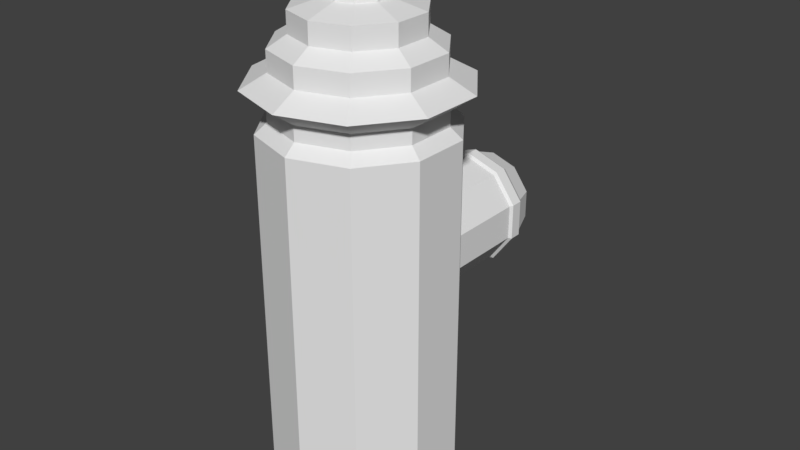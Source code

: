 # Source: firehydrant.blend  (saved by Blender 2.79.0; exported with 4.5.12 LTS)
import bpy
from mathutils import Matrix  # noqa: F401  (used for matrix-valued properties, if any)

bpy.ops.wm.read_factory_settings(use_empty=True)
scene = bpy.context.scene
scene.name = 'Scene'

# ---- collections
col_collection_1 = bpy.data.collections.new('Collection 1'); scene.collection.children.link(col_collection_1)

# ---- world
world_world = bpy.data.worlds.new('World'); scene.world = world_world
world_world.color = (0.05088, 0.05088, 0.05088)
world_world.use_sun_shadow = False
world_world.sun_shadow_jitter_overblur = 0.0
world_world.cycles.sampling_method = 'MANUAL'

# ---- meshes
me_cylinder_001 = bpy.data.meshes.new('Cylinder.001')
me_cylinder_001.from_pydata([(0.0, 1.0, -0.7938), (0.0, 1.0, 0.7546), (0.5878, 0.809, -0.7938), (0.5878, 0.809, 0.7546), (0.9511, 0.309, -0.7938), (0.9511, 0.309, 0.7546), (0.9511, -0.309, -0.7938), (0.9511, -0.309, 0.7546), (0.5878, -0.809, -0.7938), (0.5878, -0.809, 0.7546), (-8.742e-08, -1.0, -0.7938), (-8.742e-08, -1.0, 0.7546), (-0.5878, -0.809, -0.7938), (-0.5878, -0.809, 0.7546), (-0.9511, -0.309, -0.7938), (-0.9511, -0.309, 0.7546), (-0.9511, 0.309, -0.7938), (-0.9511, 0.309, 0.7546), (-0.5878, 0.809, -0.7938), (-0.5878, 0.809, 0.7546), (1.41e-09, 1.05, -0.8401), (0.617, 0.8492, -0.8401), (0.9983, 0.3244, -0.8401), (0.9983, -0.3244, -0.8401), (0.617, -0.8492, -0.8401), (-9.036e-08, -1.05, -0.8401), (-0.617, -0.8492, -0.8401), (-0.9983, -0.3244, -0.8401), (-0.9983, 0.3244, -0.8401), (-0.617, 0.8492, -0.8401), (7.378e-09, 1.05, -1.056), (0.617, 0.8492, -1.056), (0.9983, 0.3244, -1.056), (0.9983, -0.3244, -1.056), (0.617, -0.8492, -1.056), (-8.439e-08, -1.05, -1.056), (-0.617, -0.8492, -1.056), (-0.9983, -0.3244, -1.056), (-0.9983, 0.3244, -1.056), (-0.617, 0.8492, -1.056), (9.533e-09, 0.97, -1.169), (0.5702, 0.7848, -1.169), (0.9226, 0.2998, -1.169), (0.9226, -0.2998, -1.169), (0.5702, -0.7848, -1.169), (-7.527e-08, -0.97, -1.169), (-0.5702, -0.7848, -1.169), (-0.9226, -0.2998, -1.169), (-0.9226, 0.2998, -1.169), (-0.5702, 0.7848, -1.169), (1.303e-08, 0.8024, -1.607), (0.4717, 0.6492, -1.607), (0.7632, 0.248, -1.607), (0.7632, -0.248, -1.607), (0.4717, -0.6492, -1.607), (-5.712e-08, -0.8024, -1.607), (-0.4717, -0.6492, -1.607), (-0.7632, -0.248, -1.607), (-0.7632, 0.248, -1.607), (-0.4717, 0.6492, -1.607), (2.561e-08, 0.2915, -1.607), (0.1713, 0.2358, -1.607), (0.2772, 0.09007, -1.607), (0.2772, -0.09007, -1.607), (0.1713, -0.2358, -1.607), (1.284e-10, -0.2915, -1.607), (-0.1713, -0.2358, -1.607), (-0.2772, -0.09007, -1.607), (-0.2772, 0.09007, -1.607), (-0.1713, 0.2358, -1.607), (3.273e-08, 0.2915, -1.727), (0.1713, 0.2358, -1.727), (0.2772, 0.09007, -1.727), (0.2772, -0.09007, -1.727), (0.1713, -0.2358, -1.727), (7.244e-09, -0.2915, -1.727), (-0.1713, -0.2358, -1.727), (-0.2772, -0.09007, -1.727), (-0.2772, 0.09007, -1.727), (-0.1713, 0.2358, -1.727), (-0.00117, 4.774, 1.742), (-0.00117, 5.081, 1.742), (0.1431, 4.774, 1.789), (0.1431, 5.081, 1.789), (0.2323, 4.774, 1.912), (0.2323, 5.081, 1.912), (0.2323, 4.774, 2.063), (0.2323, 5.081, 2.063), (0.1431, 4.774, 2.186), (0.1431, 5.081, 2.186), (-0.00117, 4.774, 2.233), (-0.00117, 5.081, 2.233), (-0.1455, 4.774, 2.186), (-0.1455, 5.081, 2.186), (-0.2347, 4.774, 2.063), (-0.2347, 5.081, 2.063), (-0.2347, 4.774, 1.912), (-0.2347, 5.081, 1.912), (-0.1455, 4.774, 1.789), (-0.1455, 5.081, 1.789), (-0.00117, 4.612, 1.462), (0.3079, 4.612, 1.562), (0.4989, 4.612, 1.825), (0.4989, 4.612, 2.15), (0.3079, 4.612, 2.413), (-0.00117, 4.612, 2.513), (-0.3102, 4.612, 2.413), (-0.5012, 4.612, 2.15), (-0.5012, 4.612, 1.825), (-0.3102, 4.612, 1.562), (-0.00117, 4.514, 1.462), (0.3079, 4.514, 1.562), (0.4989, 4.514, 1.825), (0.4989, 4.514, 2.15), (0.3079, 4.514, 2.413), (-0.00117, 4.514, 2.513), (-0.3102, 4.514, 2.413), (-0.5012, 4.514, 2.15), (-0.5012, 4.514, 1.825), (-0.3102, 4.514, 1.562), (-0.00117, 4.355, 0.9033), (0.6361, 4.355, 1.11), (1.03, 4.355, 1.652), (1.03, 4.355, 2.323), (0.6361, 4.355, 2.865), (-0.00117, 4.355, 3.072), (-0.6384, 4.355, 2.865), (-1.032, 4.355, 2.323), (-1.032, 4.355, 1.652), (-0.6384, 4.355, 1.11), (-0.00117, 3.988, 0.9033), (0.6361, 3.988, 1.11), (1.03, 3.988, 1.652), (1.03, 3.988, 2.323), (0.6361, 3.988, 2.865), (-0.00117, 3.988, 3.072), (-0.6384, 3.988, 2.865), (-1.032, 3.988, 2.323), (-1.032, 3.988, 1.652), (-0.6384, 3.988, 1.11), (-0.00117, 3.786, 0.5789), (0.8268, 3.786, 0.8479), (1.338, 3.786, 1.552), (1.338, 3.786, 2.423), (0.8268, 3.786, 3.127), (-0.00117, 3.786, 3.396), (-0.8291, 3.786, 3.127), (-1.341, 3.786, 2.423), (-1.341, 3.786, 1.552), (-0.8291, 3.786, 0.8479), (-0.00117, 3.426, 0.5789), (0.8268, 3.426, 0.8479), (1.338, 3.426, 1.552), (1.338, 3.426, 2.423), (0.8268, 3.426, 3.127), (-0.00117, 3.426, 3.396), (-0.8291, 3.426, 3.127), (-1.341, 3.426, 2.423), (-1.341, 3.426, 1.552), (-0.8291, 3.426, 0.8479), (-0.00117, 3.182, 0.1357), (1.087, 3.182, 0.4894), (1.76, 3.182, 1.415), (1.76, 3.182, 2.56), (1.087, 3.182, 3.486), (-0.00117, 3.182, 3.839), (-1.09, 3.182, 3.486), (-1.762, 3.182, 2.56), (-1.762, 3.182, 1.415), (-1.09, 3.182, 0.4894), (-0.00117, 2.905, 0.5373), (0.8512, 2.905, 0.8143), (1.378, 2.905, 1.539), (1.378, 2.905, 2.436), (0.8512, 2.905, 3.161), (-0.00117, 2.905, 3.438), (-0.8535, 2.905, 3.161), (-1.38, 2.905, 2.436), (-1.38, 2.905, 1.539), (-0.8535, 2.905, 0.8143), (-0.00117, 2.643, 0.5373), (0.8512, 2.643, 0.8143), (1.378, 2.643, 1.539), (1.378, 2.643, 2.436), (0.8512, 2.643, 3.161), (-0.00117, 2.643, 3.438), (-0.8535, 2.643, 3.161), (-1.38, 2.643, 2.436), (-1.38, 2.643, 1.539), (-0.8535, 2.643, 0.8143), (-0.00117, 2.465, 0.3317), (0.9721, 2.465, 0.6479), (1.574, 2.465, 1.476), (1.574, 2.465, 2.499), (0.9721, 2.465, 3.327), (-0.00117, 2.465, 3.643), (-0.9744, 2.465, 3.327), (-1.576, 2.465, 2.499), (-1.576, 2.465, 1.476), (-0.9744, 2.465, 0.6479), (-0.001169, -4.351, 0.3317), (0.9721, -4.351, 0.6479), (1.574, -4.351, 1.476), (1.574, -4.351, 2.499), (0.9721, -4.351, 3.327), (-0.001169, -4.351, 3.643), (-0.9744, -4.351, 3.327), (-1.576, -4.351, 2.499), (-1.576, -4.351, 1.476), (-0.9744, -4.351, 0.6479)], [], [(1, 2, 0), (3, 4, 2), (5, 6, 4), (6, 9, 8), (9, 10, 8), (11, 12, 10), (13, 14, 12), (15, 16, 14), (17, 7, 5), (17, 18, 16), (19, 0, 18), (4, 21, 2), (29, 38, 28), (0, 29, 18), (16, 29, 28), (16, 27, 14), (14, 26, 12), (12, 25, 10), (8, 25, 24), (8, 23, 6), (2, 20, 0), (4, 23, 22), (35, 46, 45), (26, 35, 25), (23, 32, 22), (20, 39, 29), (27, 36, 26), (24, 33, 23), (21, 30, 20), (28, 37, 27), (25, 34, 24), (22, 31, 21), (43, 52, 42), (32, 43, 42), (30, 49, 39), (37, 46, 36), (33, 44, 43), (31, 40, 30), (37, 48, 47), (34, 45, 44), (32, 41, 31), (38, 49, 48), (56, 67, 66), (40, 59, 49), (47, 56, 46), (44, 53, 43), (41, 50, 40), (48, 57, 47), (45, 54, 44), (42, 51, 41), (49, 58, 48), (46, 55, 45), (64, 73, 63), (54, 63, 53), (50, 61, 60), (57, 68, 67), (54, 65, 64), (52, 61, 51), (59, 68, 58), (56, 65, 55), (53, 62, 52), (50, 69, 59), (73, 77, 79), (61, 70, 60), (68, 77, 67), (65, 74, 64), (62, 71, 61), (69, 78, 68), (66, 75, 65), (63, 72, 62), (60, 79, 69), (67, 76, 66), (81, 82, 80), (83, 84, 82), (85, 86, 84), (87, 88, 86), (89, 90, 88), (91, 92, 90), (93, 94, 92), (95, 96, 94), (93, 89, 85), (97, 98, 96), (99, 80, 98), (84, 101, 82), (108, 119, 118), (80, 109, 98), (96, 109, 108), (96, 107, 94), (92, 107, 106), (90, 106, 105), (90, 104, 88), (86, 104, 103), (82, 100, 80), (86, 102, 84), (116, 125, 115), (106, 115, 105), (103, 112, 102), (100, 119, 109), (107, 116, 106), (104, 113, 103), (101, 110, 100), (108, 117, 107), (105, 114, 104), (102, 111, 101), (123, 132, 122), (113, 122, 112), (119, 120, 129), (117, 126, 116), (114, 123, 113), (111, 120, 110), (117, 128, 127), (114, 125, 124), (112, 121, 111), (118, 129, 128), (136, 147, 146), (129, 130, 139), (126, 137, 136), (124, 133, 123), (121, 130, 120), (128, 137, 127), (125, 134, 124), (122, 131, 121), (128, 139, 138), (126, 135, 125), (144, 153, 143), (134, 143, 133), (130, 141, 140), (138, 147, 137), (135, 144, 134), (132, 141, 131), (139, 148, 138), (136, 145, 135), (133, 142, 132), (130, 149, 139), (151, 160, 150), (141, 150, 140), (147, 158, 157), (145, 154, 144), (142, 151, 141), (149, 158, 148), (146, 155, 145), (143, 152, 142), (140, 159, 149), (147, 156, 146), (168, 177, 167), (157, 168, 167), (155, 164, 154), (152, 161, 151), (158, 169, 168), (155, 166, 165), (153, 162, 152), (150, 169, 159), (156, 167, 166), (154, 163, 153), (175, 184, 174), (165, 174, 164), (162, 171, 161), (168, 179, 178), (166, 175, 165), (163, 172, 162), (160, 179, 169), (167, 176, 166), (163, 174, 173), (161, 170, 160), (181, 192, 191), (172, 181, 171), (179, 188, 178), (176, 185, 175), (173, 182, 172), (170, 189, 179), (177, 186, 176), (174, 183, 173), (171, 180, 170), (178, 187, 177), (196, 205, 195), (189, 198, 188), (186, 195, 185), (183, 192, 182), (180, 199, 189), (186, 197, 196), (184, 193, 183), (181, 190, 180), (188, 197, 187), (185, 194, 184), (203, 207, 209), (193, 202, 192), (190, 209, 199), (197, 206, 196), (194, 203, 193), (191, 200, 190), (198, 207, 197), (195, 204, 194), (192, 201, 191), (199, 208, 198), (1, 3, 2), (3, 5, 4), (5, 7, 6), (6, 7, 9), (9, 11, 10), (11, 13, 12), (13, 15, 14), (15, 17, 16), (5, 3, 17), (1, 19, 17), (17, 15, 13), (13, 11, 17), (9, 7, 17), (3, 1, 17), (17, 11, 9), (17, 19, 18), (19, 1, 0), (4, 22, 21), (29, 39, 38), (0, 20, 29), (16, 18, 29), (16, 28, 27), (14, 27, 26), (12, 26, 25), (8, 10, 25), (8, 24, 23), (2, 21, 20), (4, 6, 23), (35, 36, 46), (26, 36, 35), (23, 33, 32), (20, 30, 39), (27, 37, 36), (24, 34, 33), (21, 31, 30), (28, 38, 37), (25, 35, 34), (22, 32, 31), (43, 53, 52), (32, 33, 43), (30, 40, 49), (37, 47, 46), (33, 34, 44), (31, 41, 40), (37, 38, 48), (34, 35, 45), (32, 42, 41), (38, 39, 49), (56, 57, 67), (40, 50, 59), (47, 57, 56), (44, 54, 53), (41, 51, 50), (48, 58, 57), (45, 55, 54), (42, 52, 51), (49, 59, 58), (46, 56, 55), (64, 74, 73), (54, 64, 63), (50, 51, 61), (57, 58, 68), (54, 55, 65), (52, 62, 61), (59, 69, 68), (56, 66, 65), (53, 63, 62), (50, 60, 69), (79, 70, 71), (71, 72, 73), (73, 74, 77), (75, 76, 77), (77, 78, 79), (79, 71, 73), (74, 75, 77), (61, 71, 70), (68, 78, 77), (65, 75, 74), (62, 72, 71), (69, 79, 78), (66, 76, 75), (63, 73, 72), (60, 70, 79), (67, 77, 76), (81, 83, 82), (83, 85, 84), (85, 87, 86), (87, 89, 88), (89, 91, 90), (91, 93, 92), (93, 95, 94), (95, 97, 96), (85, 83, 81), (81, 99, 85), (97, 95, 93), (93, 91, 89), (89, 87, 85), (85, 99, 97), (97, 93, 85), (97, 99, 98), (99, 81, 80), (84, 102, 101), (108, 109, 119), (80, 100, 109), (96, 98, 109), (96, 108, 107), (92, 94, 107), (90, 92, 106), (90, 105, 104), (86, 88, 104), (82, 101, 100), (86, 103, 102), (116, 126, 125), (106, 116, 115), (103, 113, 112), (100, 110, 119), (107, 117, 116), (104, 114, 113), (101, 111, 110), (108, 118, 117), (105, 115, 114), (102, 112, 111), (123, 133, 132), (113, 123, 122), (119, 110, 120), (117, 127, 126), (114, 124, 123), (111, 121, 120), (117, 118, 128), (114, 115, 125), (112, 122, 121), (118, 119, 129), (136, 137, 147), (129, 120, 130), (126, 127, 137), (124, 134, 133), (121, 131, 130), (128, 138, 137), (125, 135, 134), (122, 132, 131), (128, 129, 139), (126, 136, 135), (144, 154, 153), (134, 144, 143), (130, 131, 141), (138, 148, 147), (135, 145, 144), (132, 142, 141), (139, 149, 148), (136, 146, 145), (133, 143, 142), (130, 140, 149), (151, 161, 160), (141, 151, 150), (147, 148, 158), (145, 155, 154), (142, 152, 151), (149, 159, 158), (146, 156, 155), (143, 153, 152), (140, 150, 159), (147, 157, 156), (168, 178, 177), (157, 158, 168), (155, 165, 164), (152, 162, 161), (158, 159, 169), (155, 156, 166), (153, 163, 162), (150, 160, 169), (156, 157, 167), (154, 164, 163), (175, 185, 184), (165, 175, 174), (162, 172, 171), (168, 169, 179), (166, 176, 175), (163, 173, 172), (160, 170, 179), (167, 177, 176), (163, 164, 174), (161, 171, 170), (181, 182, 192), (172, 182, 181), (179, 189, 188), (176, 186, 185), (173, 183, 182), (170, 180, 189), (177, 187, 186), (174, 184, 183), (171, 181, 180), (178, 188, 187), (196, 206, 205), (189, 199, 198), (186, 196, 195), (183, 193, 192), (180, 190, 199), (186, 187, 197), (184, 194, 193), (181, 191, 190), (188, 198, 197), (185, 195, 194), (209, 200, 203), (201, 202, 203), (203, 204, 205), (205, 206, 207), (207, 208, 209), (200, 201, 203), (203, 205, 207), (193, 203, 202), (190, 200, 209), (197, 207, 206), (194, 204, 203), (191, 201, 200), (198, 208, 207), (195, 205, 204), (192, 202, 201), (199, 209, 208)])
_uv = me_cylinder_001.uv_layers.new(name='UVMap')
_uv.uv.foreach_set('vector', [0.869, 0.7192, 0.9071, 0.8199, 0.869, 0.8197, 0.2662, 0.8489, 0.3657, 0.8164, 0.3665, 0.8489, 0.2654, 0.8164, 0.3657, 0.7763, 0.3657, 0.8164, 0.3657, 0.7763, 0.2662, 0.7439, 0.3665, 0.7439, 0.2122, 0.8448, 0.174, 0.7456, 0.2122, 0.7446, 0.174, 0.8458, 0.1359, 0.7446, 0.174, 0.7456, 0.392, 0.8489, 0.4915, 0.8164, 0.4923, 0.8489, 0.3912, 0.8164, 0.4915, 0.7763, 0.4915, 0.8164, 0.8089, 0.4795, 0.8089, 0.6094, 0.7708, 0.597, 0.3912, 0.7763, 0.4923, 0.7439, 0.4915, 0.7763, 0.8309, 0.7194, 0.869, 0.8197, 0.8309, 0.8199, 0.8032, 0.7673, 0.8062, 0.8084, 0.8032, 0.8074, 0.8809, 0.9549, 0.8677, 0.9208, 0.8817, 0.9208, 0.7796, 0.8399, 0.7415, 0.8555, 0.7415, 0.8523, 0.7034, 0.8399, 0.7415, 0.8555, 0.7015, 0.8425, 0.7034, 0.8399, 0.6767, 0.8084, 0.6798, 0.8074, 0.6798, 0.8074, 0.6767, 0.7663, 0.6798, 0.7673, 0.6798, 0.7673, 0.7015, 0.7322, 0.7034, 0.7348, 0.7415, 0.7224, 0.7015, 0.7322, 0.7415, 0.7192, 0.7415, 0.7224, 0.7815, 0.7322, 0.7796, 0.7348, 0.8032, 0.8074, 0.7815, 0.8425, 0.7796, 0.8399, 0.8032, 0.7673, 0.7815, 0.7322, 0.8062, 0.7663, 0.0263, 0.9135, 0.03494, 0.8765, 0.03397, 0.9135, 0.01336, 0.8735, 0.0263, 0.9135, 0.01232, 0.9135, 0.9461, 0.5557, 0.932, 0.5136, 0.9461, 0.5136, 0.2654, 0.9136, 0.2796, 0.9537, 0.2656, 0.9537, 0.8817, 0.8787, 0.8668, 0.8446, 0.8809, 0.8446, 0.9452, 0.5898, 0.932, 0.5557, 0.9461, 0.5557, 0.2656, 0.8736, 0.2794, 0.9136, 0.2654, 0.9136, 0.8817, 0.9208, 0.8677, 0.8787, 0.8817, 0.8787, 0.01232, 0.9135, 0.02735, 0.9536, 0.01336, 0.9536, 0.9461, 0.5136, 0.9312, 0.4795, 0.9452, 0.4795, 0.9246, 0.5541, 0.8959, 0.5186, 0.9246, 0.5152, 0.932, 0.5136, 0.9246, 0.5541, 0.9246, 0.5152, 0.2794, 0.9136, 0.287, 0.9507, 0.2796, 0.9537, 0.8677, 0.8787, 0.8595, 0.8488, 0.8668, 0.8446, 0.932, 0.5557, 0.9238, 0.5856, 0.9246, 0.5541, 0.2796, 0.8736, 0.2868, 0.9136, 0.2794, 0.9136, 0.8677, 0.8787, 0.8602, 0.9192, 0.8602, 0.8803, 0.02735, 0.9536, 0.03397, 0.9135, 0.03494, 0.9505, 0.932, 0.5136, 0.9238, 0.4837, 0.9312, 0.4795, 0.8677, 0.9208, 0.8595, 0.9507, 0.8602, 0.9192, 0.06181, 0.8488, 0.0507, 0.812, 0.06181, 0.8156, 0.2868, 0.9136, 0.3156, 0.9443, 0.287, 0.9507, 0.8602, 0.8803, 0.8309, 0.8576, 0.8595, 0.8488, 0.9238, 0.5856, 0.8959, 0.5508, 0.9246, 0.5541, 0.287, 0.8766, 0.3154, 0.9136, 0.2868, 0.9136, 0.8602, 0.9192, 0.8315, 0.8836, 0.8602, 0.8803, 0.03397, 0.9135, 0.06394, 0.9441, 0.03494, 0.9505, 0.9246, 0.5152, 0.8952, 0.4925, 0.9238, 0.4837, 0.8595, 0.9507, 0.8315, 0.9158, 0.8602, 0.9192, 0.03494, 0.8765, 0.06315, 0.9135, 0.03397, 0.9135, 0.6387, 0.8846, 0.6463, 0.8941, 0.6385, 0.8941, 0.1113, 0.8128, 0.07978, 0.7908, 0.1113, 0.7806, 0.03122, 0.7545, 0.06181, 0.7778, 0.0507, 0.7814, 0.03122, 0.8388, 0.04383, 0.8025, 0.0507, 0.812, 0.1113, 0.8128, 0.07292, 0.812, 0.07978, 0.8025, 0.09239, 0.7545, 0.06181, 0.7778, 0.06181, 0.7446, 0.01232, 0.7806, 0.04383, 0.8025, 0.01232, 0.8128, 0.06181, 0.8488, 0.07292, 0.812, 0.09239, 0.8388, 0.1113, 0.7806, 0.07292, 0.7814, 0.09239, 0.7545, 0.03122, 0.7545, 0.04383, 0.7908, 0.01232, 0.7806, 0.7472, 0.6588, 0.7763, 0.6377, 0.7832, 0.6588, 0.5262, 0.9573, 0.5185, 0.9462, 0.5262, 0.9462, 0.9317, 0.9012, 0.9395, 0.9129, 0.9317, 0.9129, 0.9469, 0.2004, 0.9388, 0.1892, 0.9466, 0.1892, 0.6385, 0.9058, 0.6465, 0.9152, 0.6387, 0.9152, 0.932, 0.8917, 0.9395, 0.9012, 0.9317, 0.9012, 0.9466, 0.2115, 0.9391, 0.2004, 0.9469, 0.2004, 0.6385, 0.8941, 0.6463, 0.9058, 0.6385, 0.9058, 0.5262, 0.9462, 0.5184, 0.9351, 0.5262, 0.9351, 0.9317, 0.9129, 0.9397, 0.9224, 0.932, 0.9224, 0.9341, 0.634, 0.9435, 0.654, 0.9341, 0.654, 0.5829, 0.8846, 0.5629, 0.8928, 0.5629, 0.8846, 0.5829, 0.8928, 0.5629, 0.9026, 0.5629, 0.8928, 0.5829, 0.9026, 0.5629, 0.9104, 0.5629, 0.9026, 0.9089, 0.4245, 0.9183, 0.4444, 0.9089, 0.4444, 0.9183, 0.4245, 0.9277, 0.4444, 0.9183, 0.4444, 0.5383, 0.8846, 0.5184, 0.8924, 0.5184, 0.8846, 0.5383, 0.8924, 0.5184, 0.9022, 0.5184, 0.8924, 0.8381, 0.6549, 0.823, 0.6659, 0.8078, 0.6549, 0.5383, 0.9022, 0.5184, 0.9104, 0.5184, 0.9022, 0.9247, 0.634, 0.9341, 0.654, 0.9247, 0.654, 0.1532, 0.8999, 0.1483, 0.877, 0.159, 0.8919, 0.8691, 0.6718, 0.8627, 0.6892, 0.8627, 0.6718, 0.1684, 0.8889, 0.1884, 0.877, 0.1777, 0.8919, 0.1835, 0.8999, 0.1884, 0.877, 0.2008, 0.894, 0.1835, 0.8999, 0.2008, 0.9151, 0.1835, 0.9097, 0.1777, 0.9177, 0.2008, 0.9151, 0.1884, 0.9322, 0.1684, 0.9207, 0.1884, 0.9322, 0.1684, 0.9387, 0.1684, 0.9207, 0.1483, 0.9322, 0.159, 0.9177, 0.1532, 0.9097, 0.1483, 0.9322, 0.1359, 0.9151, 0.159, 0.8919, 0.1684, 0.8705, 0.1684, 0.8889, 0.1532, 0.9097, 0.1359, 0.894, 0.1532, 0.8999, 0.5527, 0.7789, 0.5439, 0.7326, 0.5651, 0.7618, 0.2318, 0.9106, 0.2254, 0.8905, 0.2318, 0.8905, 0.8937, 0.6507, 0.9001, 0.6718, 0.8937, 0.6718, 0.6139, 0.9047, 0.6075, 0.8846, 0.6139, 0.8846, 0.8691, 0.6507, 0.8627, 0.634, 0.8691, 0.634, 0.8937, 0.634, 0.9001, 0.6507, 0.8937, 0.6507, 0.6139, 0.9247, 0.6075, 0.9047, 0.6139, 0.9047, 0.8691, 0.6718, 0.8627, 0.6507, 0.8691, 0.6507, 0.2318, 0.8905, 0.2254, 0.8705, 0.2318, 0.8705, 0.8937, 0.6718, 0.9001, 0.6892, 0.8937, 0.6892, 0.3912, 0.9079, 0.4149, 0.9513, 0.3912, 0.9513, 0.6052, 0.7618, 0.6521, 0.7678, 0.6176, 0.7789, 0.5851, 0.8235, 0.6266, 0.8465, 0.5853, 0.8599, 0.5527, 0.8, 0.5184, 0.7678, 0.5527, 0.7789, 0.5851, 0.7553, 0.6266, 0.7326, 0.6052, 0.7618, 0.6176, 0.7999, 0.6266, 0.8465, 0.6052, 0.817, 0.5527, 0.8, 0.5439, 0.8465, 0.5184, 0.8113, 0.5851, 0.7553, 0.5439, 0.7326, 0.5853, 0.7192, 0.6176, 0.7789, 0.6521, 0.8113, 0.6176, 0.7999, 0.5651, 0.817, 0.5853, 0.8599, 0.5439, 0.8465, 0.7973, 0.414, 0.8511, 0.4174, 0.7974, 0.4348, 0.7731, 0.9629, 0.7969, 0.9215, 0.7969, 0.9629, 0.3402, 0.9874, 0.3639, 0.9531, 0.3639, 0.9874, 0.3912, 0.8736, 0.4149, 0.9079, 0.3912, 0.9079, 0.7731, 0.8802, 0.7969, 0.9215, 0.7731, 0.9215, 0.3402, 0.9096, 0.3639, 0.9531, 0.3402, 0.9531, 0.7485, 0.9215, 0.7247, 0.8802, 0.7485, 0.8802, 0.3912, 0.9513, 0.4149, 0.9874, 0.3912, 0.9874, 0.3402, 0.9096, 0.3639, 0.8736, 0.3639, 0.9096, 0.7485, 0.9629, 0.7247, 0.9215, 0.7485, 0.9215, 0.9323, 0.3998, 0.9089, 0.3553, 0.9323, 0.3553, 0.7304, 0.3653, 0.7106, 0.3151, 0.7304, 0.3218, 0.8386, 0.2867, 0.7974, 0.2519, 0.8511, 0.2694, 0.8641, 0.3653, 0.8511, 0.4174, 0.8386, 0.4005, 0.756, 0.4005, 0.7106, 0.3716, 0.7304, 0.3653, 0.756, 0.2866, 0.7974, 0.2519, 0.7973, 0.2732, 0.8641, 0.3218, 0.8843, 0.3717, 0.8641, 0.3653, 0.7973, 0.414, 0.7437, 0.4173, 0.756, 0.4005, 0.7304, 0.3218, 0.7437, 0.2694, 0.756, 0.2866, 0.8386, 0.2867, 0.8843, 0.3151, 0.8641, 0.3218, 0.07283, 0.5261, 0.1265, 0.4795, 0.1265, 0.5086, 0.7001, 0.9877, 0.6767, 0.9339, 0.7001, 0.9339, 0.9317, 0.8225, 0.9551, 0.766, 0.9551, 0.8225, 0.4629, 0.9273, 0.4395, 0.8736, 0.4629, 0.8736, 0.9323, 0.2988, 0.9089, 0.2519, 0.9323, 0.2519, 0.9317, 0.7192, 0.9551, 0.766, 0.9317, 0.766, 0.4629, 0.9811, 0.4395, 0.9273, 0.4629, 0.9273, 0.9323, 0.3553, 0.9089, 0.2988, 0.9323, 0.2988, 0.7001, 0.9339, 0.6767, 0.8802, 0.7001, 0.8802, 0.9317, 0.8225, 0.9551, 0.8671, 0.9317, 0.8671, 0.2654, 0.5623, 0.2901, 0.6298, 0.2654, 0.6364, 0.2134, 0.6283, 0.2407, 0.5626, 0.2407, 0.6369, 0.1265, 0.6915, 0.05594, 0.697, 0.07283, 0.674, 0.03965, 0.5718, 0.05594, 0.5025, 0.07283, 0.5261, 0.2134, 0.5718, 0.1971, 0.5025, 0.2407, 0.5626, 0.1265, 0.6915, 0.1971, 0.697, 0.1265, 0.7199, 0.03965, 0.6283, 0.01232, 0.5626, 0.03965, 0.5718, 0.1265, 0.5086, 0.1971, 0.5025, 0.1802, 0.5261, 0.1802, 0.674, 0.2407, 0.6369, 0.1971, 0.697, 0.07283, 0.674, 0.01232, 0.6369, 0.03965, 0.6283, 0.1056, 0.9288, 0.08858, 0.8735, 0.1056, 0.8735, 0.3796, 0.7192, 0.4348, 0.6767, 0.4501, 0.6963, 0.4938, 0.5623, 0.4348, 0.5249, 0.4501, 0.5024, 0.2654, 0.5623, 0.3243, 0.5249, 0.2901, 0.5718, 0.309, 0.6963, 0.3796, 0.6946, 0.3796, 0.7192, 0.4938, 0.6364, 0.469, 0.5718, 0.4938, 0.5623, 0.3796, 0.4795, 0.3243, 0.5249, 0.309, 0.5024, 0.2654, 0.6364, 0.3243, 0.6767, 0.309, 0.6963, 0.4938, 0.6364, 0.4348, 0.6767, 0.469, 0.6298, 0.4501, 0.5024, 0.3796, 0.507, 0.3796, 0.4795, 0.6755, 0.5109, 0.6205, 0.4795, 0.6836, 0.5001, 0.9739, 0.3002, 0.9569, 0.2519, 0.9739, 0.2519, 0.9388, 0.01234, 0.9558, 0.06056, 0.9388, 0.06056, 0.1056, 0.9841, 0.08858, 0.9288, 0.1056, 0.9288, 0.9739, 0.3583, 0.9569, 0.3002, 0.9739, 0.3002, 0.9877, 0.5349, 0.9707, 0.4795, 0.9877, 0.4795, 0.9388, 0.1187, 0.9558, 0.1646, 0.9388, 0.1646, 0.9739, 0.4042, 0.9569, 0.3583, 0.9739, 0.3583, 0.9877, 0.5902, 0.9707, 0.5349, 0.9877, 0.5349, 0.9388, 0.06056, 0.9558, 0.1187, 0.9388, 0.1187, 0.5351, 0.01234, 0.472, 0.4549, 0.472, 0.01234, 0.7097, 0.6162, 0.6836, 0.674, 0.6755, 0.6633, 0.565, 0.6632, 0.5184, 0.6202, 0.5309, 0.6162, 0.565, 0.5109, 0.6205, 0.4795, 0.6203, 0.4929, 0.7097, 0.558, 0.7226, 0.6202, 0.7097, 0.6162, 0.565, 0.6632, 0.6205, 0.6945, 0.5574, 0.674, 0.5309, 0.558, 0.5574, 0.5, 0.565, 0.5109, 0.6755, 0.5109, 0.7226, 0.5538, 0.7097, 0.558, 0.6755, 0.6633, 0.6205, 0.6945, 0.6203, 0.6812, 0.5309, 0.6162, 0.5184, 0.5538, 0.5309, 0.558, 0.7495, 0.2069, 0.8124, 0.01234, 0.9142, 0.0864, 0.2629, 0.4549, 0.3292, 0.01234, 0.3292, 0.4549, 0.6228, 0.01234, 0.5597, 0.4549, 0.5597, 0.01234, 0.06463, 0.01234, 0.01232, 0.4549, 0.01232, 0.01234, 0.2106, 0.4549, 0.2629, 0.01234, 0.2629, 0.4549, 0.6859, 0.01234, 0.6228, 0.4549, 0.6228, 0.01234, 0.131, 0.01234, 0.06463, 0.4549, 0.06463, 0.01234, 0.472, 0.01234, 0.4089, 0.4549, 0.4089, 0.01234, 0.3292, 0.4549, 0.3842, 0.01234, 0.3842, 0.4549, 0.1859, 0.01234, 0.131, 0.4549, 0.131, 0.01234, 0.869, 0.7192, 0.9071, 0.7194, 0.9071, 0.8199, 0.2662, 0.8489, 0.2654, 0.8164, 0.3657, 0.8164, 0.2654, 0.8164, 0.2654, 0.7763, 0.3657, 0.7763, 0.3657, 0.7763, 0.2654, 0.7763, 0.2662, 0.7439, 0.2122, 0.8448, 0.174, 0.8458, 0.174, 0.7456, 0.174, 0.8458, 0.1359, 0.8448, 0.1359, 0.7446, 0.392, 0.8489, 0.3912, 0.8164, 0.4915, 0.8164, 0.3912, 0.8164, 0.3912, 0.7763, 0.4915, 0.7763, 0.7708, 0.597, 0.7472, 0.5645, 0.8089, 0.4795, 0.7472, 0.5244, 0.7708, 0.4919, 0.8089, 0.4795, 0.8089, 0.4795, 0.847, 0.4919, 0.8706, 0.5244, 0.8706, 0.5244, 0.8706, 0.5645, 0.8089, 0.4795, 0.847, 0.597, 0.8089, 0.6094, 0.8089, 0.4795, 0.7472, 0.5645, 0.7472, 0.5244, 0.8089, 0.4795, 0.8089, 0.4795, 0.8706, 0.5645, 0.847, 0.597, 0.3912, 0.7763, 0.392, 0.7439, 0.4923, 0.7439, 0.8309, 0.7194, 0.869, 0.7192, 0.869, 0.8197, 0.8032, 0.7673, 0.8062, 0.7663, 0.8062, 0.8084, 0.8809, 0.9549, 0.8668, 0.9549, 0.8677, 0.9208, 0.7796, 0.8399, 0.7815, 0.8425, 0.7415, 0.8555, 0.7034, 0.8399, 0.7415, 0.8523, 0.7415, 0.8555, 0.7034, 0.8399, 0.7015, 0.8425, 0.6767, 0.8084, 0.6798, 0.8074, 0.6767, 0.8084, 0.6767, 0.7663, 0.6798, 0.7673, 0.6767, 0.7663, 0.7015, 0.7322, 0.7415, 0.7224, 0.7034, 0.7348, 0.7015, 0.7322, 0.7415, 0.7224, 0.7415, 0.7192, 0.7815, 0.7322, 0.8032, 0.8074, 0.8062, 0.8084, 0.7815, 0.8425, 0.8032, 0.7673, 0.7796, 0.7348, 0.7815, 0.7322, 0.0263, 0.9135, 0.02735, 0.8735, 0.03494, 0.8765, 0.01336, 0.8735, 0.02735, 0.8735, 0.0263, 0.9135, 0.9461, 0.5557, 0.932, 0.5557, 0.932, 0.5136, 0.2654, 0.9136, 0.2794, 0.9136, 0.2796, 0.9537, 0.8817, 0.8787, 0.8677, 0.8787, 0.8668, 0.8446, 0.9452, 0.5898, 0.9312, 0.5898, 0.932, 0.5557, 0.2656, 0.8736, 0.2796, 0.8736, 0.2794, 0.9136, 0.8817, 0.9208, 0.8677, 0.9208, 0.8677, 0.8787, 0.01232, 0.9135, 0.0263, 0.9135, 0.02735, 0.9536, 0.9461, 0.5136, 0.932, 0.5136, 0.9312, 0.4795, 0.9246, 0.5541, 0.8959, 0.5508, 0.8959, 0.5186, 0.932, 0.5136, 0.932, 0.5557, 0.9246, 0.5541, 0.2794, 0.9136, 0.2868, 0.9136, 0.287, 0.9507, 0.8677, 0.8787, 0.8602, 0.8803, 0.8595, 0.8488, 0.932, 0.5557, 0.9312, 0.5898, 0.9238, 0.5856, 0.2796, 0.8736, 0.287, 0.8766, 0.2868, 0.9136, 0.8677, 0.8787, 0.8677, 0.9208, 0.8602, 0.9192, 0.02735, 0.9536, 0.0263, 0.9135, 0.03397, 0.9135, 0.932, 0.5136, 0.9246, 0.5152, 0.9238, 0.4837, 0.8677, 0.9208, 0.8668, 0.9549, 0.8595, 0.9507, 0.06181, 0.8488, 0.03122, 0.8388, 0.0507, 0.812, 0.2868, 0.9136, 0.3154, 0.9136, 0.3156, 0.9443, 0.8602, 0.8803, 0.8315, 0.8836, 0.8309, 0.8576, 0.9238, 0.5856, 0.8952, 0.5768, 0.8959, 0.5508, 0.287, 0.8766, 0.3156, 0.883, 0.3154, 0.9136, 0.8602, 0.9192, 0.8315, 0.9158, 0.8315, 0.8836, 0.03397, 0.9135, 0.06315, 0.9135, 0.06394, 0.9441, 0.9246, 0.5152, 0.8959, 0.5186, 0.8952, 0.4925, 0.8595, 0.9507, 0.8309, 0.9419, 0.8315, 0.9158, 0.03494, 0.8765, 0.06394, 0.8829, 0.06315, 0.9135, 0.6387, 0.8846, 0.6465, 0.8846, 0.6463, 0.8941, 0.1113, 0.8128, 0.07978, 0.8025, 0.07978, 0.7908, 0.03122, 0.7545, 0.06181, 0.7446, 0.06181, 0.7778, 0.03122, 0.8388, 0.01232, 0.8128, 0.04383, 0.8025, 0.1113, 0.8128, 0.09239, 0.8388, 0.07292, 0.812, 0.09239, 0.7545, 0.07292, 0.7814, 0.06181, 0.7778, 0.01232, 0.7806, 0.04383, 0.7908, 0.04383, 0.8025, 0.06181, 0.8488, 0.06181, 0.8156, 0.07292, 0.812, 0.1113, 0.7806, 0.07978, 0.7908, 0.07292, 0.7814, 0.03122, 0.7545, 0.0507, 0.7814, 0.04383, 0.7908, 0.7832, 0.6588, 0.7763, 0.6683, 0.7652, 0.6719, 0.7652, 0.6719, 0.7541, 0.6683, 0.7472, 0.6588, 0.7472, 0.6588, 0.7472, 0.6471, 0.7763, 0.6377, 0.7541, 0.6377, 0.7652, 0.634, 0.7763, 0.6377, 0.7763, 0.6377, 0.7832, 0.6471, 0.7832, 0.6588, 0.7832, 0.6588, 0.7652, 0.6719, 0.7472, 0.6588, 0.7472, 0.6471, 0.7541, 0.6377, 0.7763, 0.6377, 0.5262, 0.9573, 0.5184, 0.9573, 0.5185, 0.9462, 0.9317, 0.9012, 0.9395, 0.9012, 0.9395, 0.9129, 0.9469, 0.2004, 0.9391, 0.2004, 0.9388, 0.1892, 0.6385, 0.9058, 0.6463, 0.9058, 0.6465, 0.9152, 0.932, 0.8917, 0.9397, 0.8917, 0.9395, 0.9012, 0.9466, 0.2115, 0.9388, 0.2115, 0.9391, 0.2004, 0.6385, 0.8941, 0.6463, 0.8941, 0.6463, 0.9058, 0.5262, 0.9462, 0.5185, 0.9462, 0.5184, 0.9351, 0.9317, 0.9129, 0.9395, 0.9129, 0.9397, 0.9224, 0.9341, 0.634, 0.9435, 0.634, 0.9435, 0.654, 0.5829, 0.8846, 0.5829, 0.8928, 0.5629, 0.8928, 0.5829, 0.8928, 0.5829, 0.9026, 0.5629, 0.9026, 0.5829, 0.9026, 0.5829, 0.9104, 0.5629, 0.9104, 0.9089, 0.4245, 0.9183, 0.4245, 0.9183, 0.4444, 0.9183, 0.4245, 0.9277, 0.4245, 0.9277, 0.4444, 0.5383, 0.8846, 0.5383, 0.8924, 0.5184, 0.8924, 0.5383, 0.8924, 0.5383, 0.9022, 0.5184, 0.9022, 0.8078, 0.6549, 0.8078, 0.6451, 0.8136, 0.6371, 0.8136, 0.6371, 0.823, 0.634, 0.8078, 0.6549, 0.8323, 0.6371, 0.8381, 0.645, 0.8381, 0.6549, 0.8381, 0.6549, 0.8323, 0.6629, 0.823, 0.6659, 0.823, 0.6659, 0.8136, 0.6629, 0.8078, 0.6549, 0.8078, 0.6549, 0.823, 0.634, 0.8323, 0.6371, 0.8323, 0.6371, 0.8381, 0.6549, 0.8078, 0.6549, 0.5383, 0.9022, 0.5383, 0.9104, 0.5184, 0.9104, 0.9247, 0.634, 0.9341, 0.634, 0.9341, 0.654, 0.1532, 0.8999, 0.1359, 0.894, 0.1483, 0.877, 0.8691, 0.6718, 0.8691, 0.6892, 0.8627, 0.6892, 0.1684, 0.8889, 0.1684, 0.8705, 0.1884, 0.877, 0.1835, 0.8999, 0.1777, 0.8919, 0.1884, 0.877, 0.1835, 0.8999, 0.2008, 0.894, 0.2008, 0.9151, 0.1777, 0.9177, 0.1835, 0.9097, 0.2008, 0.9151, 0.1684, 0.9207, 0.1777, 0.9177, 0.1884, 0.9322, 0.1684, 0.9207, 0.1684, 0.9387, 0.1483, 0.9322, 0.1532, 0.9097, 0.159, 0.9177, 0.1483, 0.9322, 0.159, 0.8919, 0.1483, 0.877, 0.1684, 0.8705, 0.1532, 0.9097, 0.1359, 0.9151, 0.1359, 0.894, 0.5527, 0.7789, 0.5184, 0.7678, 0.5439, 0.7326, 0.2318, 0.9106, 0.2254, 0.9106, 0.2254, 0.8905, 0.8937, 0.6507, 0.9001, 0.6507, 0.9001, 0.6718, 0.6139, 0.9047, 0.6075, 0.9047, 0.6075, 0.8846, 0.8691, 0.6507, 0.8627, 0.6507, 0.8627, 0.634, 0.8937, 0.634, 0.9001, 0.634, 0.9001, 0.6507, 0.6139, 0.9247, 0.6075, 0.9247, 0.6075, 0.9047, 0.8691, 0.6718, 0.8627, 0.6718, 0.8627, 0.6507, 0.2318, 0.8905, 0.2254, 0.8905, 0.2254, 0.8705, 0.8937, 0.6718, 0.9001, 0.6718, 0.9001, 0.6892, 0.3912, 0.9079, 0.4149, 0.9079, 0.4149, 0.9513, 0.6052, 0.7618, 0.6266, 0.7326, 0.6521, 0.7678, 0.5851, 0.8235, 0.6052, 0.817, 0.6266, 0.8465, 0.5527, 0.8, 0.5184, 0.8113, 0.5184, 0.7678, 0.5851, 0.7553, 0.5853, 0.7192, 0.6266, 0.7326, 0.6176, 0.7999, 0.6521, 0.8113, 0.6266, 0.8465, 0.5527, 0.8, 0.5651, 0.817, 0.5439, 0.8465, 0.5851, 0.7553, 0.5651, 0.7618, 0.5439, 0.7326, 0.6176, 0.7789, 0.6521, 0.7678, 0.6521, 0.8113, 0.5651, 0.817, 0.5851, 0.8235, 0.5853, 0.8599, 0.7973, 0.414, 0.8386, 0.4005, 0.8511, 0.4174, 0.7731, 0.9629, 0.7731, 0.9215, 0.7969, 0.9215, 0.3402, 0.9874, 0.3402, 0.9531, 0.3639, 0.9531, 0.3912, 0.8736, 0.4149, 0.8736, 0.4149, 0.9079, 0.7731, 0.8802, 0.7969, 0.8802, 0.7969, 0.9215, 0.3402, 0.9096, 0.3639, 0.9096, 0.3639, 0.9531, 0.7485, 0.9215, 0.7247, 0.9215, 0.7247, 0.8802, 0.3912, 0.9513, 0.4149, 0.9513, 0.4149, 0.9874, 0.3402, 0.9096, 0.3402, 0.8736, 0.3639, 0.8736, 0.7485, 0.9629, 0.7247, 0.9629, 0.7247, 0.9215, 0.9323, 0.3998, 0.9089, 0.3998, 0.9089, 0.3553, 0.7304, 0.3653, 0.7106, 0.3716, 0.7106, 0.3151, 0.8386, 0.2867, 0.7973, 0.2732, 0.7974, 0.2519, 0.8641, 0.3653, 0.8843, 0.3717, 0.8511, 0.4174, 0.756, 0.4005, 0.7437, 0.4173, 0.7106, 0.3716, 0.756, 0.2866, 0.7437, 0.2694, 0.7974, 0.2519, 0.8641, 0.3218, 0.8843, 0.3151, 0.8843, 0.3717, 0.7973, 0.414, 0.7974, 0.4348, 0.7437, 0.4173, 0.7304, 0.3218, 0.7106, 0.3151, 0.7437, 0.2694, 0.8386, 0.2867, 0.8511, 0.2694, 0.8843, 0.3151, 0.07283, 0.5261, 0.05594, 0.5025, 0.1265, 0.4795, 0.7001, 0.9877, 0.6767, 0.9877, 0.6767, 0.9339, 0.9317, 0.8225, 0.9317, 0.766, 0.9551, 0.766, 0.4629, 0.9273, 0.4395, 0.9273, 0.4395, 0.8736, 0.9323, 0.2988, 0.9089, 0.2988, 0.9089, 0.2519, 0.9317, 0.7192, 0.9551, 0.7192, 0.9551, 0.766, 0.4629, 0.9811, 0.4395, 0.9811, 0.4395, 0.9273, 0.9323, 0.3553, 0.9089, 0.3553, 0.9089, 0.2988, 0.7001, 0.9339, 0.6767, 0.9339, 0.6767, 0.8802, 0.9317, 0.8225, 0.9551, 0.8225, 0.9551, 0.8671, 0.2654, 0.5623, 0.2901, 0.5718, 0.2901, 0.6298, 0.2134, 0.6283, 0.2134, 0.5718, 0.2407, 0.5626, 0.1265, 0.6915, 0.1265, 0.7199, 0.05594, 0.697, 0.03965, 0.5718, 0.01232, 0.5626, 0.05594, 0.5025, 0.2134, 0.5718, 0.1802, 0.5261, 0.1971, 0.5025, 0.1265, 0.6915, 0.1802, 0.674, 0.1971, 0.697, 0.03965, 0.6283, 0.01232, 0.6369, 0.01232, 0.5626, 0.1265, 0.5086, 0.1265, 0.4795, 0.1971, 0.5025, 0.1802, 0.674, 0.2134, 0.6283, 0.2407, 0.6369, 0.07283, 0.674, 0.05594, 0.697, 0.01232, 0.6369, 0.1056, 0.9288, 0.08858, 0.9288, 0.08858, 0.8735, 0.3796, 0.7192, 0.3796, 0.6946, 0.4348, 0.6767, 0.4938, 0.5623, 0.469, 0.5718, 0.4348, 0.5249, 0.2654, 0.5623, 0.309, 0.5024, 0.3243, 0.5249, 0.309, 0.6963, 0.3243, 0.6767, 0.3796, 0.6946, 0.4938, 0.6364, 0.469, 0.6298, 0.469, 0.5718, 0.3796, 0.4795, 0.3796, 0.507, 0.3243, 0.5249, 0.2654, 0.6364, 0.2901, 0.6298, 0.3243, 0.6767, 0.4938, 0.6364, 0.4501, 0.6963, 0.4348, 0.6767, 0.4501, 0.5024, 0.4348, 0.5249, 0.3796, 0.507, 0.6755, 0.5109, 0.6203, 0.4929, 0.6205, 0.4795, 0.9739, 0.3002, 0.9569, 0.3002, 0.9569, 0.2519, 0.9388, 0.01234, 0.9558, 0.01234, 0.9558, 0.06056, 0.1056, 0.9841, 0.08858, 0.9841, 0.08858, 0.9288, 0.9739, 0.3583, 0.9569, 0.3583, 0.9569, 0.3002, 0.9877, 0.5349, 0.9707, 0.5349, 0.9707, 0.4795, 0.9388, 0.1187, 0.9558, 0.1187, 0.9558, 0.1646, 0.9739, 0.4042, 0.9569, 0.4042, 0.9569, 0.3583, 0.9877, 0.5902, 0.9707, 0.5902, 0.9707, 0.5349, 0.9388, 0.06056, 0.9558, 0.06056, 0.9558, 0.1187, 0.5351, 0.01234, 0.5351, 0.4549, 0.472, 0.4549, 0.7097, 0.6162, 0.7226, 0.6202, 0.6836, 0.674, 0.565, 0.6632, 0.5574, 0.674, 0.5184, 0.6202, 0.565, 0.5109, 0.5574, 0.5, 0.6205, 0.4795, 0.7097, 0.558, 0.7226, 0.5538, 0.7226, 0.6202, 0.565, 0.6632, 0.6203, 0.6812, 0.6205, 0.6945, 0.5309, 0.558, 0.5184, 0.5538, 0.5574, 0.5, 0.6755, 0.5109, 0.6836, 0.5001, 0.7226, 0.5538, 0.6755, 0.6633, 0.6836, 0.674, 0.6205, 0.6945, 0.5309, 0.6162, 0.5184, 0.6202, 0.5184, 0.5538, 0.9142, 0.0864, 0.9142, 0.1528, 0.7495, 0.2069, 0.8753, 0.2066, 0.8124, 0.2273, 0.7495, 0.2069, 0.7495, 0.2069, 0.7106, 0.1532, 0.7106, 0.08679, 0.7106, 0.08679, 0.7495, 0.03298, 0.8124, 0.01234, 0.8124, 0.01234, 0.8753, 0.03274, 0.9142, 0.0864, 0.9142, 0.1528, 0.8753, 0.2066, 0.7495, 0.2069, 0.7495, 0.2069, 0.7106, 0.08679, 0.8124, 0.01234, 0.2629, 0.4549, 0.2629, 0.01234, 0.3292, 0.01234, 0.6228, 0.01234, 0.6228, 0.4549, 0.5597, 0.4549, 0.06463, 0.01234, 0.06463, 0.4549, 0.01232, 0.4549, 0.2106, 0.4549, 0.2106, 0.01234, 0.2629, 0.01234, 0.6859, 0.01234, 0.6859, 0.4549, 0.6228, 0.4549, 0.131, 0.01234, 0.131, 0.4549, 0.06463, 0.4549, 0.472, 0.01234, 0.472, 0.4549, 0.4089, 0.4549, 0.3292, 0.4549, 0.3292, 0.01234, 0.3842, 0.01234, 0.1859, 0.01234, 0.1859, 0.4549, 0.131, 0.4549])
me_cylinder_001.use_remesh_preserve_volume = False
me_cylinder_001.use_remesh_preserve_attributes = False
me_cylinder_001.use_mirror_vertex_groups = False
me_cylinder_001.update()

# ---- objects
ob_cylinder_001 = bpy.data.objects.new('Cylinder.001', me_cylinder_001)

# ---- transforms, parenting, visibility, modifiers, constraints
ob_cylinder_001.location = (0.006631, 4.082, 9.332)
ob_cylinder_001.rotation_euler = (1.571, -0.0, 0.0)
ob_cylinder_001.scale = (2.029, 2.029, 2.029)
ob_cylinder_001.lineart.crease_threshold = 0.0

# ---- collection membership
col_collection_1.objects.link(ob_cylinder_001)

# ---- scene / render settings (as saved in the file)
scene.frame_start = 1; scene.frame_end = 250; scene.frame_set(1)
scene.render.engine = 'BLENDER_EEVEE_NEXT'
scene.render.resolution_percentage = 50
scene.render.dither_intensity = 0.0
scene.cycles.use_denoising = False
scene.cycles.samples = 128
scene.cycles.sampling_pattern = 'TABULATED_SOBOL'
scene.cycles.use_adaptive_sampling = False
scene.cycles.use_light_tree = False
scene.cycles.blur_glossy = 0.0
scene.cycles.sample_clamp_indirect = 0.0
scene.view_settings.view_transform = 'Standard'
bpy.context.view_layer.update()

# ---- added for rendering (the .blend has no active camera and no usable light): camera, sun
cam_auto = bpy.data.cameras.new('AutoCamera')
cam_auto.lens = 50.0
cam_auto.sensor_width = 36.0
cam_auto.clip_end = 1000.0
ob_auto_camera = bpy.data.objects.new('AutoCamera', cam_auto)
scene.collection.objects.link(ob_auto_camera)
ob_auto_camera.location = (21.5968, -23.9715, 27.3458)
ob_auto_camera.rotation_euler = (1.09748, -7.21219e-08, 0.694738)
scene.camera = ob_auto_camera
light_auto_sun = bpy.data.lights.new('AutoSun', 'SUN')
light_auto_sun.energy = 3.0
light_auto_sun.angle = 0.0523599
ob_auto_sun = bpy.data.objects.new('AutoSun', light_auto_sun)
scene.collection.objects.link(ob_auto_sun)
ob_auto_sun.rotation_euler = (0.872665, 0.174533, 0.523599)
bpy.context.view_layer.update()
